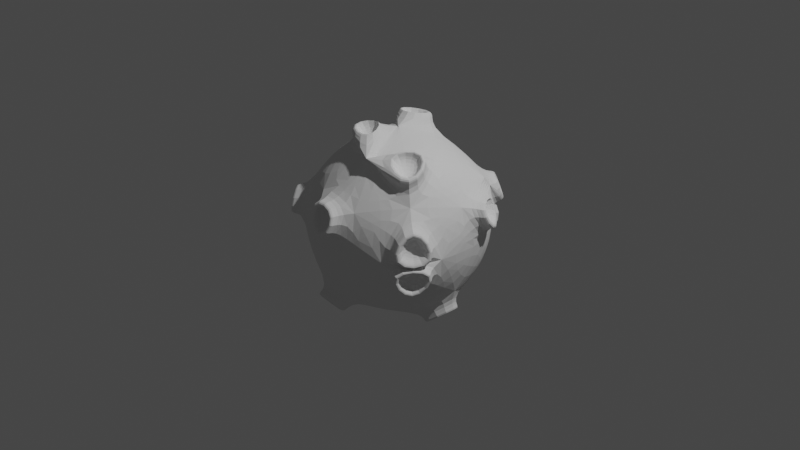 # Source: corn.blend  (saved by Blender 2.93.20; exported with 4.5.12 LTS)
import bpy
from mathutils import Matrix  # noqa: F401  (used for matrix-valued properties, if any)

bpy.ops.wm.read_factory_settings(use_empty=True)
scene = bpy.context.scene
scene.name = 'Scene'

# ---- collections
col_collection = bpy.data.collections.new('Collection'); scene.collection.children.link(col_collection)

# ---- world
world_world = bpy.data.worlds.new('World'); scene.world = world_world
world_world.use_nodes = True; world_world.node_tree.nodes.clear()
_N = world_world.node_tree.nodes; _L = world_world.node_tree.links
n0 = _N.new('ShaderNodeOutputWorld'); n0.name = 'World Output'; n0.location = (300, 300)
n1 = _N.new('ShaderNodeBackground'); n1.name = 'Background'; n1.location = (10, 300)
n1.inputs[0].default_value = (0.05088, 0.05088, 0.05088, 1.0)
_L.new(n1.outputs[0], n0.inputs[0])
n0.is_active_output = True
world_world.color = (0.05088, 0.05088, 0.05088)
world_world.use_sun_shadow = False
world_world.sun_shadow_jitter_overblur = 0.0

# ---- cameras
cam_camera = bpy.data.cameras.new('Camera')
cam_camera.clip_end = 100.0
cam_camera.ortho_scale = 7.314

# ---- lights
light_light = bpy.data.lights.new('Light', 'POINT')
light_light.transmission_factor = 0.0
light_light.energy = 1000.0
light_light.shadow_soft_size = 0.1
light_light.shadow_maximum_resolution = 0.006
light_light.use_absolute_resolution = True

# ---- meshes
me_icosphere = bpy.data.meshes.new('Icosphere')
me_icosphere.from_pydata([(0.0, 0.0, -1.0), (0.7236, -0.5257, -0.4472), (-0.2764, -0.8506, -0.4472), (-0.8944, 0.0, -0.4472), (-0.2764, 0.8506, -0.4472), (0.7236, 0.5257, -0.4472), (0.2764, -0.8506, 0.4472), (-0.7236, -0.5257, 0.4472), (-0.7236, 0.5257, 0.4472), (0.2764, 0.8506, 0.4472), (0.8944, 0.0, 0.4472), (0.0, 0.0, 1.0), (-0.1625, -0.5, -0.8507), (0.4253, -0.309, -0.8507), (0.2629, -0.809, -0.5257), (0.8506, 0.0, -0.5257), (0.4253, 0.309, -0.8507), (-0.5257, 0.0, -0.8507), (-0.6882, -0.5, -0.5257), (-0.1625, 0.5, -0.8507), (-0.6882, 0.5, -0.5257), (0.2629, 0.809, -0.5257), (0.9511, -0.309, 0.0), (0.9511, 0.309, 0.0), (0.0, -1.0, 0.0), (0.5878, -0.809, 0.0), (-0.9511, -0.309, 0.0), (-0.5878, -0.809, 0.0), (-0.5878, 0.809, 0.0), (-0.9511, 0.309, 0.0), (0.5878, 0.809, 0.0), (0.0, 1.0, 0.0), (0.6882, -0.5, 0.5257), (-0.2629, -0.809, 0.5257), (-0.8506, 0.0, 0.5257), (-0.2629, 0.809, 0.5257), (0.6882, 0.5, 0.5257), (0.1625, -0.5, 0.8507), (0.5257, 0.0, 0.8507), (-0.4253, -0.309, 0.8507), (-0.4253, 0.309, 0.8507), (0.1625, 0.5, 0.8507), (1.106, 0.3592, -0.03951), (1.04, -9.683e-10, 0.4804), (-0.6833, -0.9404, -0.03951), (-0.8412, -0.6111, 0.4804), (-1.106, 0.3592, -0.03951), (-0.8412, 0.6111, 0.4804), (-0.9888, -9.683e-10, 0.5716), (0.6889, 0.5812, 0.4247), (0.3213, -0.9888, 0.4804), (1.573e-07, -1.162, -0.03951), (-1.106, -0.3592, -0.03951), (0.3213, 0.9888, 0.4804), (0.6833, 0.9404, -0.03951), (-0.3056, -0.9404, 0.5716), (1.573e-07, 1.162, -0.03951), (-0.3056, 0.9404, 0.5716), (-0.6833, 0.9404, -0.03951), (0.6833, -0.9404, -0.03951), (0.8, -0.5812, 0.5716), (1.106, -0.3592, -0.03951), (1.055, 0.3347, 0.1202), (0.8768, 0.4641, 0.4765), (1.017, 0.1253, 0.4233), (0.6443, 0.8999, 0.1202), (0.4333, 0.9281, 0.4233), (0.7123, 0.6905, 0.4765), (-0.1255, 1.106, 0.03802), (-0.5487, 0.9686, 0.03802), (-0.3147, 0.9686, 0.4166), (-1.05, 0.3493, 0.1202), (-0.9821, 0.1399, 0.4765), (-0.8961, 0.4962, 0.4233), (0.007693, -1.107, 0.1202), (0.195, -1.006, 0.4233), (-0.1704, -0.9773, 0.4765), (0.7517, -0.8211, 0.03802), (1.013, -0.4611, 0.03802), (0.8239, -0.5986, 0.4166), (-1.009, -0.4746, 0.0388), (-0.7633, -0.8134, 0.0388), (-0.8553, -0.6214, 0.3418), (0.9579, 0.3054, 0.1337), (0.7968, 0.4225, 0.4559), (0.9232, 0.116, 0.4078), (0.3956, 0.8422, 0.4078), (0.5865, 0.8166, 0.1337), (0.648, 0.6272, 0.4559), (-0.1098, 1.003, 0.05933), (-0.4926, 0.8788, 0.05933), (-0.281, 0.8788, 0.4017), (-0.9462, 0.3186, 0.1337), (-0.8846, 0.1292, 0.4559), (-0.8068, 0.4515, 0.4078), (0.1801, -0.9068, 0.4078), (0.01066, -0.9983, 0.1337), (-0.1505, -0.8813, 0.4559), (0.6836, -0.74, 0.05933), (0.9202, -0.4144, 0.05933), (0.749, -0.5388, 0.4017), (-0.9094, -0.4266, 0.06003), (-0.6867, -0.733, 0.06003), (-0.77, -0.5594, 0.3341), (0.1426, -0.9111, -0.6304), (-0.257, -0.9419, -0.5722), (-0.7225, 0.07478, -0.8712), (-0.1186, 0.07478, -1.114), (-0.2389, 0.4453, -1.004), (1.011, -0.4627, -0.04891), (0.8422, -0.6233, -0.3803), (-0.1726, -0.6821, -0.8712), (-0.9957, 0.07478, -0.5722), (-0.8428, 0.4453, -0.6304), (0.7416, -0.8332, -0.04891), (-0.05925, 0.1179, 1.157), (0.2867, -0.5173, 0.9801), (-0.3744, -0.3367, 1.047), (-0.3744, 0.3469, 1.047), (0.06113, 0.4884, 1.047), (0.5698, -0.1277, 0.9801), (0.6964, -0.5173, 0.727), (0.5483, 0.9831, -0.04822), (0.09035, 1.132, -0.04822), (0.2952, 0.9831, -0.4579), (0.8661, 0.00507, -0.6838), (0.5347, 0.2458, -0.9369), (0.5347, -0.2357, -0.9369), (0.2869, -0.9476, -0.5975), (-0.3481, -0.9966, -0.505), (-0.6417, 0.00507, -0.9801), (-0.5081, 0.07478, -1.004), (-0.02261, 0.00507, -1.156), (-0.2139, 0.5938, -0.9801), (1.097, -0.3588, 0.02159), (0.8295, -0.614, -0.505), (-0.2139, -0.5837, -0.9801), (-1.076, 0.00507, -0.505), (-0.833, 0.5938, -0.5975), (0.6695, -0.9476, 0.02159), (-0.02261, 0.00507, 0.9942), (-0.05925, -0.1077, 1.157), (0.1687, -0.5837, 0.8848), (0.06113, -0.4782, 1.047), (-0.5234, -0.3588, 1.023), (-0.5234, 0.3689, 1.023), (0.1687, 0.5938, 1.023), (0.5965, 0.00507, 1.023), (0.7878, -0.5837, 0.6407), (0.6695, 0.9577, 0.02159), (-0.02261, 1.183, 0.02159), (0.2869, 0.9577, -0.5975), (0.9791, 0.00507, -0.5975), (0.4782, 0.3689, -0.9801), (0.4782, -0.3588, -0.9801), (0.1371, -0.8116, -0.5649), (-0.2165, -0.8389, -0.5134), (-0.4387, 0.06069, -0.8952), (-0.09398, 0.06069, -0.9931), (-0.2005, 0.3885, -0.8952), (0.9053, -0.4149, -0.0504), (0.7561, -0.557, -0.3436), (-0.1418, -0.609, -0.778), (-0.8701, 0.06069, -0.5134), (-0.6283, 0.06069, -0.778), (-0.7348, 0.3885, -0.5649), (0.6671, -0.7427, -0.0504), (-0.04152, -0.1008, 1.017), (0.065, -0.4286, 0.9191), (-0.3204, -0.3034, 0.9191), (-0.04152, 0.09881, 1.017), (-0.3204, 0.3014, 0.9191), (0.065, 0.4267, 0.9191), (0.2646, -0.4632, 0.8601), (0.5151, -0.1185, 0.8601), (0.6271, -0.4632, 0.6361), (0.4961, 0.8644, -0.04979), (0.09085, 0.996, -0.04979), (0.2721, 0.8644, -0.4123), (0.7773, -0.0009878, -0.6121), (0.484, 0.2121, -0.8361), (0.484, -0.214, -0.8361)], [], [(0, 13, 12), (1, 13, 15), (0, 12, 17), (1, 22, 134, 135), (0, 19, 16), (1, 15, 22), (2, 14, 24), (3, 18, 26), (4, 20, 28), (5, 21, 30), (39, 37, 142, 144), (2, 24, 27), (3, 26, 29), (4, 28, 31), (5, 30, 23), (6, 32, 37), (7, 33, 39), (8, 34, 40), (9, 35, 41), (10, 36, 38), (38, 41, 11), (38, 36, 41), (36, 9, 41), (30, 21, 151, 149), (41, 35, 40), (35, 8, 40), (40, 39, 11), (40, 34, 39), (34, 7, 39), (14, 2, 129, 128), (39, 33, 37), (33, 6, 37), (37, 38, 11), (31, 30, 149, 150), (32, 10, 38), (8, 29, 46, 47), (23, 30, 36), (36, 10, 43, 49), (31, 35, 9), (23, 36, 49, 42), (28, 8, 35), (27, 7, 45, 44), (29, 26, 34), (26, 7, 34), (27, 33, 7), (27, 24, 33), (22, 32, 60, 61), (25, 32, 6), (34, 8, 47, 48), (22, 10, 32), (30, 31, 9), (3, 20, 138, 137), (21, 4, 31), (28, 29, 8), (28, 20, 29), (20, 3, 29), (26, 27, 44, 52), (26, 18, 27), (18, 2, 27), (24, 25, 6), (24, 14, 25), (14, 1, 25), (22, 23, 10), (22, 15, 23), (15, 5, 23), (16, 21, 5), (16, 19, 21), (19, 4, 21), (19, 20, 4), (19, 17, 20), (2, 12, 136, 129), (17, 18, 3), (17, 12, 18), (12, 2, 18), (15, 16, 5), (32, 38, 147, 148), (13, 0, 16), (11, 41, 146, 140), (12, 13, 14), (13, 1, 14), (73, 71, 92, 94), (75, 76, 97, 95), (71, 72, 93, 92), (76, 74, 96, 97), (78, 79, 100, 99), (63, 64, 85, 84), (74, 75, 95, 96), (9, 36, 49, 53), (36, 30, 54, 49), (10, 23, 42, 43), (30, 9, 53, 54), (35, 31, 56, 57), (33, 24, 51, 55), (31, 28, 58, 56), (24, 6, 50, 51), (32, 25, 59, 60), (28, 35, 57, 58), (25, 22, 61, 59), (6, 33, 55, 50), (29, 34, 48, 46), (7, 26, 52, 45), (42, 49, 63, 62), (49, 43, 64, 63), (43, 42, 62, 64), (54, 53, 66, 65), (53, 49, 67, 66), (49, 54, 65, 67), (56, 58, 69, 68), (58, 57, 70, 69), (57, 56, 68, 70), (46, 48, 72, 71), (48, 47, 73, 72), (47, 46, 71, 73), (51, 50, 75, 74), (50, 55, 76, 75), (55, 51, 74, 76), (59, 61, 78, 77), (61, 60, 79, 78), (60, 59, 77, 79), (52, 44, 81, 80), (44, 45, 82, 81), (45, 52, 80, 82), (83, 84, 85), (87, 86, 88), (89, 90, 91), (92, 93, 94), (96, 95, 97), (98, 99, 100), (101, 102, 103), (68, 69, 90, 89), (72, 73, 94, 93), (70, 68, 89, 91), (65, 66, 86, 87), (80, 81, 102, 101), (69, 70, 91, 90), (67, 65, 87, 88), (82, 80, 101, 103), (62, 63, 84, 83), (77, 78, 99, 98), (66, 67, 88, 86), (81, 82, 103, 102), (64, 62, 83, 85), (79, 77, 98, 100), (125, 127, 181, 179), (141, 117, 169, 167), (121, 120, 174, 175), (107, 131, 157, 158), (126, 125, 179, 180), (143, 141, 167, 168), (116, 121, 175, 173), (104, 105, 156, 155), (113, 106, 164, 165), (16, 15, 152, 153), (21, 31, 150, 151), (37, 11, 140, 142), (41, 40, 145, 146), (15, 13, 154, 152), (13, 16, 153, 154), (0, 17, 130, 132), (11, 39, 144, 140), (17, 19, 133, 130), (38, 37, 142, 147), (17, 3, 137, 130), (12, 14, 128, 136), (25, 1, 135, 139), (40, 11, 140, 145), (20, 17, 130, 138), (37, 32, 148, 142), (22, 25, 139, 134), (19, 0, 132, 133), (105, 104, 128, 129), (131, 107, 132, 130), (107, 108, 133, 132), (109, 110, 135, 134), (111, 105, 129, 136), (112, 106, 130, 137), (113, 112, 137, 138), (110, 114, 139, 135), (141, 143, 142, 140), (117, 141, 140, 144), (115, 118, 145, 140), (119, 115, 140, 146), (118, 119, 146, 145), (143, 117, 144, 142), (116, 120, 147, 142), (121, 116, 142, 148), (120, 121, 148, 147), (114, 109, 134, 139), (122, 123, 150, 149), (124, 122, 149, 151), (123, 124, 151, 150), (108, 131, 130, 133), (106, 113, 138, 130), (125, 126, 153, 152), (127, 125, 152, 154), (126, 127, 154, 153), (104, 111, 136, 128), (158, 157, 159), (161, 160, 166), (172, 171, 170), (169, 168, 167), (173, 175, 174), (176, 178, 177), (164, 163, 165), (179, 181, 180), (162, 155, 156), (108, 107, 158, 159), (109, 114, 166, 160), (118, 115, 170, 171), (127, 126, 180, 181), (110, 109, 160, 161), (123, 122, 176, 177), (115, 119, 172, 170), (111, 104, 155, 162), (105, 111, 162, 156), (122, 124, 178, 176), (119, 118, 171, 172), (106, 112, 163, 164), (124, 123, 177, 178), (117, 143, 168, 169), (112, 113, 165, 163), (131, 108, 159, 157), (120, 116, 173, 174), (114, 110, 161, 166)])
_uv = me_icosphere.uv_layers.new(name='UVMap')
_uv.uv.foreach_set('vector', [0.1818, 0.0, 0.2273, 0.07873, 0.1364, 0.07873, 0.2727, 0.1575, 0.3182, 0.07873, 0.3636, 0.1575, 0.9091, 0.0, 0.9545, 0.07873, 0.8636, 0.07873, 0.2727, 0.1575, 0.3182, 0.2362, 0.3182, 0.2362, 0.2727, 0.1575, 0.5455, 0.0, 0.5909, 0.07873, 0.5, 0.07873, 0.2727, 0.1575, 0.3636, 0.1575, 0.3182, 0.2362, 0.09091, 0.1575, 0.1818, 0.1575, 0.1364, 0.2362, 0.8182, 0.1575, 0.9091, 0.1575, 0.8636, 0.2362, 0.6364, 0.1575, 0.7273, 0.1575, 0.6818, 0.2362, 0.4545, 0.1575, 0.5455, 0.1575, 0.5, 0.2362, 0.04546, 0.3937, 0.1364, 0.3937, 0.1364, 0.3937, 0.04546, 0.3937, 0.09091, 0.1575, 0.1364, 0.2362, 0.04546, 0.2362, 0.8182, 0.1575, 0.8636, 0.2362, 0.7727, 0.2362, 0.6364, 0.1575, 0.6818, 0.2362, 0.5909, 0.2362, 0.4545, 0.1575, 0.5, 0.2362, 0.4091, 0.2362, 0.1818, 0.3149, 0.2727, 0.3149, 0.2273, 0.3937, 0.0, 0.3149, 0.09091, 0.3149, 0.04546, 0.3937, 0.7273, 0.3149, 0.8182, 0.3149, 0.7727, 0.3937, 0.5455, 0.3149, 0.6364, 0.3149, 0.5909, 0.3937, 0.3636, 0.3149, 0.4545, 0.3149, 0.4091, 0.3937, 0.4091, 0.3937, 0.5, 0.3937, 0.4545, 0.4724, 0.4091, 0.3937, 0.4545, 0.3149, 0.5, 0.3937, 0.4545, 0.3149, 0.5455, 0.3149, 0.5, 0.3937, 0.5, 0.2362, 0.5455, 0.1575, 0.5455, 0.1575, 0.5, 0.2362, 0.5909, 0.3937, 0.6364, 0.3149, 0.6818, 0.3937, 0.6364, 0.3149, 0.7273, 0.3149, 0.6818, 0.3937, 0.7727, 0.3937, 0.8636, 0.3937, 0.8182, 0.4724, 0.7727, 0.3937, 0.8182, 0.3149, 0.8636, 0.3937, 0.8182, 0.3149, 0.9091, 0.3149, 0.8636, 0.3937, 0.1818, 0.1575, 0.09091, 0.1575, 0.09091, 0.1575, 0.1818, 0.1575, 0.04546, 0.3937, 0.09091, 0.3149, 0.1364, 0.3937, 0.09091, 0.3149, 0.1818, 0.3149, 0.1364, 0.3937, 0.2273, 0.3937, 0.3182, 0.3937, 0.2727, 0.4724, 0.5909, 0.2362, 0.5, 0.2362, 0.5, 0.2362, 0.5909, 0.2362, 0.2727, 0.3149, 0.3636, 0.3149, 0.3182, 0.3937, 0.7273, 0.3149, 0.7727, 0.2362, 0.7727, 0.2362, 0.7273, 0.3149, 0.4091, 0.2362, 0.5, 0.2362, 0.4545, 0.3149, 0.4545, 0.3149, 0.3636, 0.3149, 0.3636, 0.3149, 0.4545, 0.3149, 0.5909, 0.2362, 0.6364, 0.3149, 0.5455, 0.3149, 0.4091, 0.2362, 0.4545, 0.3149, 0.4545, 0.3149, 0.4091, 0.2362, 0.6818, 0.2362, 0.7273, 0.3149, 0.6364, 0.3149, 0.04546, 0.2362, 0.0, 0.3149, 0.0, 0.3149, 0.04546, 0.2362, 0.7727, 0.2362, 0.8636, 0.2362, 0.8182, 0.3149, 0.8636, 0.2362, 0.9091, 0.3149, 0.8182, 0.3149, 0.04546, 0.2362, 0.09091, 0.3149, 0.0, 0.3149, 0.04546, 0.2362, 0.1364, 0.2362, 0.09091, 0.3149, 0.3182, 0.2362, 0.2727, 0.3149, 0.2727, 0.3149, 0.3182, 0.2362, 0.2273, 0.2362, 0.2727, 0.3149, 0.1818, 0.3149, 0.8182, 0.3149, 0.7273, 0.3149, 0.7273, 0.3149, 0.8182, 0.3149, 0.3182, 0.2362, 0.3636, 0.3149, 0.2727, 0.3149, 0.5, 0.2362, 0.5909, 0.2362, 0.5455, 0.3149, 0.8182, 0.1575, 0.7273, 0.1575, 0.7273, 0.1575, 0.8182, 0.1575, 0.5455, 0.1575, 0.6364, 0.1575, 0.5909, 0.2362, 0.6818, 0.2362, 0.7727, 0.2362, 0.7273, 0.3149, 0.6818, 0.2362, 0.7273, 0.1575, 0.7727, 0.2362, 0.7273, 0.1575, 0.8182, 0.1575, 0.7727, 0.2362, 0.8636, 0.2362, 0.9545, 0.2362, 0.9545, 0.2362, 0.8636, 0.2362, 0.8636, 0.2362, 0.9091, 0.1575, 0.9545, 0.2362, 0.9091, 0.1575, 1.0, 0.1575, 0.9545, 0.2362, 0.1364, 0.2362, 0.2273, 0.2362, 0.1818, 0.3149, 0.1364, 0.2362, 0.1818, 0.1575, 0.2273, 0.2362, 0.1818, 0.1575, 0.2727, 0.1575, 0.2273, 0.2362, 0.3182, 0.2362, 0.4091, 0.2362, 0.3636, 0.3149, 0.3182, 0.2362, 0.3636, 0.1575, 0.4091, 0.2362, 0.3636, 0.1575, 0.4545, 0.1575, 0.4091, 0.2362, 0.5, 0.07873, 0.5455, 0.1575, 0.4545, 0.1575, 0.5, 0.07873, 0.5909, 0.07873, 0.5455, 0.1575, 0.5909, 0.07873, 0.6364, 0.1575, 0.5455, 0.1575, 0.6818, 0.07873, 0.7273, 0.1575, 0.6364, 0.1575, 0.6818, 0.07873, 0.7727, 0.07873, 0.7273, 0.1575, 1.0, 0.1575, 0.9545, 0.07873, 0.9545, 0.07873, 1.0, 0.1575, 0.8636, 0.07873, 0.9091, 0.1575, 0.8182, 0.1575, 0.8636, 0.07873, 0.9545, 0.07873, 0.9091, 0.1575, 0.9545, 0.07873, 1.0, 0.1575, 0.9091, 0.1575, 0.3636, 0.1575, 0.4091, 0.07873, 0.4545, 0.1575, 0.2727, 0.3149, 0.3182, 0.3937, 0.3182, 0.3937, 0.2727, 0.3149, 0.3182, 0.07873, 0.3636, 0.0, 0.4091, 0.07873, 0.4545, 0.4724, 0.5, 0.3937, 0.5, 0.3937, 0.4545, 0.4724, 0.1364, 0.07873, 0.2273, 0.07873, 0.1818, 0.1575, 0.2273, 0.07873, 0.2727, 0.1575, 0.1818, 0.1575, 0.7454, 0.3044, 0.7719, 0.2585, 0.7719, 0.2585, 0.7454, 0.3044, 0.1637, 0.3044, 0.1107, 0.3044, 0.1107, 0.3044, 0.1637, 0.3044, 0.7719, 0.2585, 0.7984, 0.3044, 0.7984, 0.3044, 0.7719, 0.2585, 0.1107, 0.3044, 0.1372, 0.2585, 0.1372, 0.2585, 0.1107, 0.3044, 0.3009, 0.2462, 0.2727, 0.2949, 0.2727, 0.2949, 0.3009, 0.2462, 0.4348, 0.3044, 0.3818, 0.3044, 0.3818, 0.3044, 0.4348, 0.3044, 0.1372, 0.2585, 0.1637, 0.3044, 0.1637, 0.3044, 0.1372, 0.2585, 0.5455, 0.3149, 0.4545, 0.3149, 0.4545, 0.3149, 0.5455, 0.3149, 0.4545, 0.3149, 0.5, 0.2362, 0.5, 0.2362, 0.4545, 0.3149, 0.3636, 0.3149, 0.4091, 0.2362, 0.4091, 0.2362, 0.3636, 0.3149, 0.5, 0.2362, 0.5455, 0.3149, 0.5455, 0.3149, 0.5, 0.2362, 0.6364, 0.3149, 0.5909, 0.2362, 0.5909, 0.2362, 0.6364, 0.3149, 0.09091, 0.3149, 0.1364, 0.2362, 0.1364, 0.2362, 0.09091, 0.3149, 0.5909, 0.2362, 0.6818, 0.2362, 0.6818, 0.2362, 0.5909, 0.2362, 0.1364, 0.2362, 0.1818, 0.3149, 0.1818, 0.3149, 0.1364, 0.2362, 0.2727, 0.3149, 0.2273, 0.2362, 0.2273, 0.2362, 0.2727, 0.3149, 0.6818, 0.2362, 0.6364, 0.3149, 0.6364, 0.3149, 0.6818, 0.2362, 0.2273, 0.2362, 0.3182, 0.2362, 0.3182, 0.2362, 0.2273, 0.2362, 0.1818, 0.3149, 0.09091, 0.3149, 0.09091, 0.3149, 0.1818, 0.3149, 0.7727, 0.2362, 0.8182, 0.3149, 0.8182, 0.3149, 0.7727, 0.2362, 0.9091, 0.3149, 0.8636, 0.2362, 0.8636, 0.2362, 0.9091, 0.3149, 0.4091, 0.2362, 0.4545, 0.3149, 0.4348, 0.3044, 0.4083, 0.2585, 0.4545, 0.3149, 0.3636, 0.3149, 0.3818, 0.3044, 0.4348, 0.3044, 0.3636, 0.3149, 0.4091, 0.2362, 0.4083, 0.2585, 0.3818, 0.3044, 0.5, 0.2362, 0.5455, 0.3149, 0.5273, 0.3044, 0.5008, 0.2585, 0.5455, 0.3149, 0.4545, 0.3149, 0.4743, 0.3044, 0.5273, 0.3044, 0.4545, 0.3149, 0.5, 0.2362, 0.5008, 0.2585, 0.4743, 0.3044, 0.5909, 0.2362, 0.6818, 0.2362, 0.6645, 0.2462, 0.6082, 0.2462, 0.6818, 0.2362, 0.6364, 0.3149, 0.6364, 0.2949, 0.6645, 0.2462, 0.6364, 0.3149, 0.5909, 0.2362, 0.6082, 0.2462, 0.6364, 0.2949, 0.7727, 0.2362, 0.8182, 0.3149, 0.7984, 0.3044, 0.7719, 0.2585, 0.8182, 0.3149, 0.7273, 0.3149, 0.7454, 0.3044, 0.7984, 0.3044, 0.7273, 0.3149, 0.7727, 0.2362, 0.7719, 0.2585, 0.7454, 0.3044, 0.1364, 0.2362, 0.1818, 0.3149, 0.1637, 0.3044, 0.1372, 0.2585, 0.1818, 0.3149, 0.09091, 0.3149, 0.1107, 0.3044, 0.1637, 0.3044, 0.09091, 0.3149, 0.1364, 0.2362, 0.1372, 0.2585, 0.1107, 0.3044, 0.2273, 0.2362, 0.3182, 0.2362, 0.3009, 0.2462, 0.2446, 0.2462, 0.3182, 0.2362, 0.2727, 0.3149, 0.2727, 0.2949, 0.3009, 0.2462, 0.2727, 0.3149, 0.2273, 0.2362, 0.2446, 0.2462, 0.2727, 0.2949, 0.8636, 0.2362, 0.9545, 0.2362, 0.9356, 0.2481, 0.8826, 0.2481, 0.9545, 0.2362, 0.9091, 0.3149, 0.9091, 0.2939, 0.9356, 0.2481, 0.9091, 0.3149, 0.8636, 0.2362, 0.8826, 0.2481, 0.9091, 0.2939, 0.4083, 0.2585, 0.4348, 0.3044, 0.3818, 0.3044, 0.5008, 0.2585, 0.5273, 0.3044, 0.4743, 0.3044, 0.6082, 0.2462, 0.6645, 0.2462, 0.6364, 0.2949, 0.7719, 0.2585, 0.7984, 0.3044, 0.7454, 0.3044, 0.1372, 0.2585, 0.1637, 0.3044, 0.1107, 0.3044, 0.2446, 0.2462, 0.3009, 0.2462, 0.2727, 0.2949, 0.8826, 0.2481, 0.9356, 0.2481, 0.9091, 0.2939, 0.6082, 0.2462, 0.6645, 0.2462, 0.6645, 0.2462, 0.6082, 0.2462, 0.7984, 0.3044, 0.7454, 0.3044, 0.7454, 0.3044, 0.7984, 0.3044, 0.6364, 0.2949, 0.6082, 0.2462, 0.6082, 0.2462, 0.6364, 0.2949, 0.5008, 0.2585, 0.5273, 0.3044, 0.5273, 0.3044, 0.5008, 0.2585, 0.8826, 0.2481, 0.9356, 0.2481, 0.9356, 0.2481, 0.8826, 0.2481, 0.6645, 0.2462, 0.6364, 0.2949, 0.6364, 0.2949, 0.6645, 0.2462, 0.4743, 0.3044, 0.5008, 0.2585, 0.5008, 0.2585, 0.4743, 0.3044, 0.9091, 0.2939, 0.8826, 0.2481, 0.8826, 0.2481, 0.9091, 0.2939, 0.4083, 0.2585, 0.4348, 0.3044, 0.4348, 0.3044, 0.4083, 0.2585, 0.2446, 0.2462, 0.3009, 0.2462, 0.3009, 0.2462, 0.2446, 0.2462, 0.5273, 0.3044, 0.4743, 0.3044, 0.4743, 0.3044, 0.5273, 0.3044, 0.9356, 0.2481, 0.9091, 0.2939, 0.9091, 0.2939, 0.9356, 0.2481, 0.3818, 0.3044, 0.4083, 0.2585, 0.4083, 0.2585, 0.3818, 0.3044, 0.2727, 0.2949, 0.2446, 0.2462, 0.2446, 0.2462, 0.2727, 0.2949, 0.3636, 0.1397, 0.3336, 0.08761, 0.3336, 0.08761, 0.3636, 0.1397, 0.09091, 0.4537, 0.0623, 0.4042, 0.0623, 0.4042, 0.09091, 0.4537, 0.2727, 0.3327, 0.3028, 0.3848, 0.3028, 0.3848, 0.2727, 0.3327, 0.7273, 0.01864, 0.7559, 0.06819, 0.7559, 0.06819, 0.7273, 0.01864, 0.3937, 0.08761, 0.3636, 0.1397, 0.3636, 0.1397, 0.3937, 0.08761, 0.1195, 0.4042, 0.09091, 0.4537, 0.09091, 0.4537, 0.1195, 0.4042, 0.2427, 0.3848, 0.2727, 0.3327, 0.2727, 0.3327, 0.2427, 0.3848, 0.1643, 0.1481, 0.1071, 0.1481, 0.1071, 0.1481, 0.1643, 0.1481, 0.7448, 0.1481, 0.7734, 0.09859, 0.7734, 0.09859, 0.7448, 0.1481, 0.4091, 0.07873, 0.3636, 0.1575, 0.3636, 0.1575, 0.4091, 0.07873, 0.5455, 0.1575, 0.5909, 0.2362, 0.5909, 0.2362, 0.5455, 0.1575, 0.2273, 0.3937, 0.2727, 0.4724, 0.2727, 0.4724, 0.2273, 0.3937, 0.5909, 0.3937, 0.6818, 0.3937, 0.6818, 0.3937, 0.5909, 0.3937, 0.3636, 0.1575, 0.3182, 0.07873, 0.3182, 0.07873, 0.3636, 0.1575, 0.3182, 0.07873, 0.4091, 0.07873, 0.4091, 0.07873, 0.3182, 0.07873, 0.9091, 0.0, 0.8636, 0.07873, 0.8636, 0.07873, 0.9091, 0.0, 0.8182, 0.4724, 0.8636, 0.3937, 0.8636, 0.3937, 0.8182, 0.4724, 0.7727, 0.07873, 0.6818, 0.07873, 0.6818, 0.07873, 0.7727, 0.07873, 0.3182, 0.3937, 0.2273, 0.3937, 0.2273, 0.3937, 0.3182, 0.3937, 0.8636, 0.07873, 0.8182, 0.1575, 0.8182, 0.1575, 0.8636, 0.07873, 0.1364, 0.07873, 0.1818, 0.1575, 0.1818, 0.1575, 0.1364, 0.07873, 0.2273, 0.2362, 0.2727, 0.1575, 0.2727, 0.1575, 0.2273, 0.2362, 0.7727, 0.3937, 0.8182, 0.4724, 0.8182, 0.4724, 0.7727, 0.3937, 0.7273, 0.1575, 0.7727, 0.07873, 0.7727, 0.07873, 0.7273, 0.1575, 0.2273, 0.3937, 0.2727, 0.3149, 0.2727, 0.3149, 0.2273, 0.3937, 0.3182, 0.2362, 0.2273, 0.2362, 0.2273, 0.2362, 0.3182, 0.2362, 0.5909, 0.07873, 0.5455, 0.0, 0.5455, 0.0, 0.5909, 0.07873, 0.1071, 0.1481, 0.1643, 0.1481, 0.1818, 0.1575, 0.09091, 0.1575, 0.7559, 0.06819, 0.7273, 0.01864, 0.7273, 0.0, 0.7727, 0.07873, 0.7273, 0.01864, 0.6987, 0.06819, 0.6818, 0.07873, 0.7273, 0.0, 0.3013, 0.2257, 0.2727, 0.1761, 0.2727, 0.1575, 0.3182, 0.2362, 0.1357, 0.09859, 0.1071, 0.1481, 0.09091, 0.1575, 0.1364, 0.07873, 0.802, 0.1481, 0.7734, 0.09859, 0.7727, 0.07873, 0.8182, 0.1575, 0.7448, 0.1481, 0.802, 0.1481, 0.8182, 0.1575, 0.7273, 0.1575, 0.2727, 0.1761, 0.2441, 0.2257, 0.2273, 0.2362, 0.2727, 0.1575, 0.09091, 0.4537, 0.1195, 0.4042, 0.1364, 0.3937, 0.09091, 0.4724, 0.0623, 0.4042, 0.09091, 0.4537, 0.09091, 0.4724, 0.04546, 0.3937, 0.6364, 0.4537, 0.665, 0.4042, 0.6818, 0.3937, 0.6364, 0.4724, 0.6078, 0.4042, 0.6364, 0.4537, 0.6364, 0.4724, 0.5909, 0.3937, 0.665, 0.4042, 0.6078, 0.4042, 0.5909, 0.3937, 0.6818, 0.3937, 0.1195, 0.4042, 0.0623, 0.4042, 0.04546, 0.3937, 0.1364, 0.3937, 0.2427, 0.3848, 0.3028, 0.3848, 0.3182, 0.3937, 0.2273, 0.3937, 0.2727, 0.3327, 0.2427, 0.3848, 0.2273, 0.3937, 0.2727, 0.3149, 0.3028, 0.3848, 0.2727, 0.3327, 0.2727, 0.3149, 0.3182, 0.3937, 0.2441, 0.2257, 0.3013, 0.2257, 0.3182, 0.2362, 0.2273, 0.2362, 0.5154, 0.2273, 0.5755, 0.2273, 0.5909, 0.2362, 0.5, 0.2362, 0.5455, 0.1752, 0.5154, 0.2273, 0.5, 0.2362, 0.5455, 0.1575, 0.5755, 0.2273, 0.5455, 0.1752, 0.5455, 0.1575, 0.5909, 0.2362, 0.6987, 0.06819, 0.7559, 0.06819, 0.7727, 0.07873, 0.6818, 0.07873, 0.7734, 0.09859, 0.7448, 0.1481, 0.7273, 0.1575, 0.7727, 0.07873, 0.3636, 0.1397, 0.3937, 0.08761, 0.4091, 0.07873, 0.3636, 0.1575, 0.3336, 0.08761, 0.3636, 0.1397, 0.3636, 0.1575, 0.3182, 0.07873, 0.3937, 0.08761, 0.3336, 0.08761, 0.3182, 0.07873, 0.4091, 0.07873, 0.1643, 0.1481, 0.1357, 0.09859, 0.1364, 0.07873, 0.1818, 0.1575, 0.7273, 0.01864, 0.7559, 0.06819, 0.6987, 0.06819, 0.2727, 0.1761, 0.3013, 0.2257, 0.2441, 0.2257, 0.6078, 0.4042, 0.665, 0.4042, 0.6364, 0.4537, 0.0623, 0.4042, 0.1195, 0.4042, 0.09091, 0.4537, 0.2427, 0.3848, 0.2727, 0.3327, 0.3028, 0.3848, 0.5154, 0.2273, 0.5455, 0.1752, 0.5755, 0.2273, 0.7734, 0.09859, 0.802, 0.1481, 0.7448, 0.1481, 0.3636, 0.1397, 0.3336, 0.08761, 0.3937, 0.08761, 0.1357, 0.09859, 0.1643, 0.1481, 0.1071, 0.1481, 0.6987, 0.06819, 0.7273, 0.01864, 0.7273, 0.01864, 0.6987, 0.06819, 0.3013, 0.2257, 0.2441, 0.2257, 0.2441, 0.2257, 0.3013, 0.2257, 0.665, 0.4042, 0.6364, 0.4537, 0.6364, 0.4537, 0.665, 0.4042, 0.3336, 0.08761, 0.3937, 0.08761, 0.3937, 0.08761, 0.3336, 0.08761, 0.2727, 0.1761, 0.3013, 0.2257, 0.3013, 0.2257, 0.2727, 0.1761, 0.5755, 0.2273, 0.5154, 0.2273, 0.5154, 0.2273, 0.5755, 0.2273, 0.6364, 0.4537, 0.6078, 0.4042, 0.6078, 0.4042, 0.6364, 0.4537, 0.1357, 0.09859, 0.1643, 0.1481, 0.1643, 0.1481, 0.1357, 0.09859, 0.1071, 0.1481, 0.1357, 0.09859, 0.1357, 0.09859, 0.1071, 0.1481, 0.5154, 0.2273, 0.5455, 0.1752, 0.5455, 0.1752, 0.5154, 0.2273, 0.6078, 0.4042, 0.665, 0.4042, 0.665, 0.4042, 0.6078, 0.4042, 0.7734, 0.09859, 0.802, 0.1481, 0.802, 0.1481, 0.7734, 0.09859, 0.5455, 0.1752, 0.5755, 0.2273, 0.5755, 0.2273, 0.5455, 0.1752, 0.0623, 0.4042, 0.1195, 0.4042, 0.1195, 0.4042, 0.0623, 0.4042, 0.802, 0.1481, 0.7448, 0.1481, 0.7448, 0.1481, 0.802, 0.1481, 0.7559, 0.06819, 0.6987, 0.06819, 0.6987, 0.06819, 0.7559, 0.06819, 0.3028, 0.3848, 0.2427, 0.3848, 0.2427, 0.3848, 0.3028, 0.3848, 0.2441, 0.2257, 0.2727, 0.1761, 0.2727, 0.1761, 0.2441, 0.2257])
me_icosphere.use_remesh_fix_poles = True
me_icosphere.use_remesh_preserve_attributes = False
me_icosphere.update()

# ---- objects
ob_light = bpy.data.objects.new('Light', light_light)
ob_camera = bpy.data.objects.new('Camera', cam_camera)
ob_icosphere = bpy.data.objects.new('Icosphere', me_icosphere)

# ---- transforms, parenting, visibility, modifiers, constraints
ob_light.location = (4.076, 1.005, 5.904)
ob_light.rotation_euler = (0.6503, 0.05522, 1.866)
ob_light.lock_rotations_4d = False
ob_light.empty_display_type = 'ARROWS'
ob_light.color = (0.0, 0.0, 0.0, 0.0)
ob_light.lineart.crease_threshold = 0.0
ob_camera.location = (7.359, -6.926, 4.958)
ob_camera.rotation_euler = (1.109, 0.0, 0.8149)
ob_camera.lock_rotations_4d = False
ob_camera.empty_display_type = 'ARROWS'
ob_camera.color = (0.0, 0.0, 0.0, 0.0)
ob_camera.display_type = 'WIRE'
ob_camera.lineart.crease_threshold = 0.0
ob_icosphere.location = (0.0, 0.0, 0.0)
_m = ob_icosphere.modifiers.new('Subdivision', 'SUBSURF')
_m.levels = 2

# ---- collection membership
col_collection.objects.link(ob_light)
col_collection.objects.link(ob_camera)
col_collection.objects.link(ob_icosphere)

# ---- scene / render settings (as saved in the file)
scene.camera = ob_camera
scene.frame_start = 1; scene.frame_end = 250; scene.frame_set(39)
scene.render.engine = 'BLENDER_EEVEE_NEXT'
scene.cycles.use_denoising = False
scene.cycles.samples = 128
scene.cycles.sampling_pattern = 'TABULATED_SOBOL'
scene.cycles.use_adaptive_sampling = False
scene.cycles.use_light_tree = False
scene.view_settings.view_transform = 'Filmic'
bpy.context.view_layer.update()
